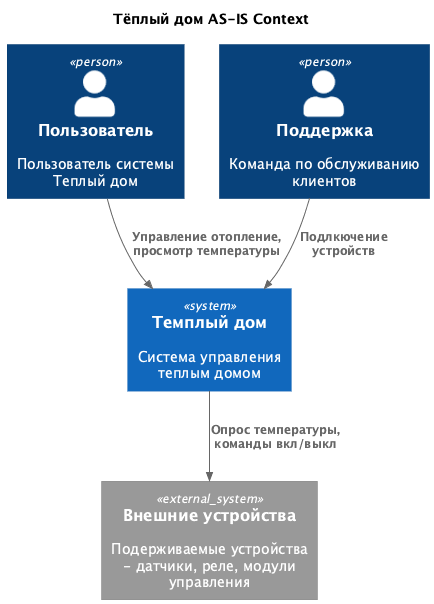

The diagram above was rendered by PlantUML. Its source (embedded in the PNG):
@startuml
title Тёплый дом AS-IS Context 

top to bottom direction

!includeurl https://raw.githubusercontent.com/RicardoNiepel/C4-PlantUML/master/C4_Component.puml

Person(user, "Пользователь", "Пользователь системы Теплый дом")
Person(support, "Поддержка", "Команда по обслуживанию клиентов")
System(WarmHouseSystem, "Темплый дом", "Система управления теплым домом")

System_Ext(devices, "Внешние устройства", "Подерживаемые устройства - датчики, реле, модули управления")

Rel(user, WarmHouseSystem, "Управление отопление, просмотр температуры")
Rel(support, WarmHouseSystem, "Подлкючение устройств")
Rel(WarmHouseSystem, devices, "Опрос температуры, команды вкл/выкл")

@enduml